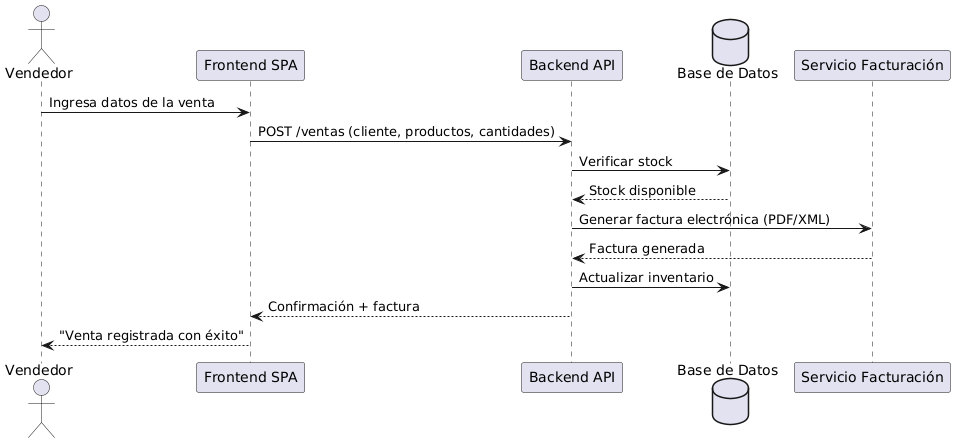

The diagram above was rendered by PlantUML. Its source (embedded in the PNG):
@startuml
actor Vendedor as v
participant "Frontend SPA" as spa
participant "Backend API" as api
database "Base de Datos" as db
participant "Servicio Facturación" as fact

v -> spa: Ingresa datos de la venta
spa -> api: POST /ventas (cliente, productos, cantidades)
api -> db: Verificar stock
db --> api: Stock disponible

api -> fact: Generar factura electrónica (PDF/XML)
fact --> api: Factura generada

api -> db: Actualizar inventario
api --> spa: Confirmación + factura

spa --> v: "Venta registrada con éxito"
@enduml